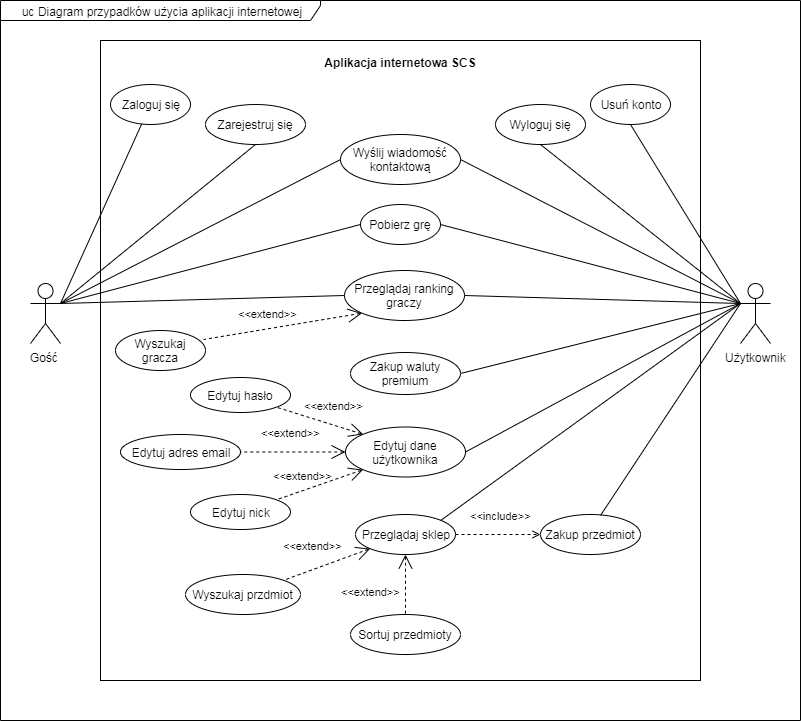

The diagram above was exported from draw.io. Its source (the exported page's mxGraphModel, read from the mxfile embedded in the PNG):
<mxGraphModel dx="1422" dy="755" grid="1" gridSize="10" guides="1" tooltips="1" connect="1" arrows="1" fold="1" page="1" pageScale="1" pageWidth="1169" pageHeight="826" background="#ffffff" math="0" shadow="0">
  <root>
    <mxCell id="0" />
    <mxCell id="1" parent="0" />
    <mxCell id="3FYS53nlLBF_s7d5vYKz-41" value="uc Diagram przypadków użycia aplikacji internetowej" style="shape=umlFrame;whiteSpace=wrap;html=1;width=320;height=20;" parent="1" vertex="1">
      <mxGeometry x="180" y="40" width="800" height="720" as="geometry" />
    </mxCell>
    <mxCell id="3FIcKGnWA4CmNirGtjQD-17" value="" style="rounded=0;whiteSpace=wrap;html=1;" parent="1" vertex="1">
      <mxGeometry x="280" y="80" width="600" height="640" as="geometry" />
    </mxCell>
    <mxCell id="3FYS53nlLBF_s7d5vYKz-42" value="Gość&amp;nbsp;" style="shape=umlActor;verticalLabelPosition=bottom;labelBackgroundColor=#ffffff;verticalAlign=top;html=1;fillColor=#ffffff;" parent="1" vertex="1">
      <mxGeometry x="210" y="323" width="30" height="60" as="geometry" />
    </mxCell>
    <mxCell id="3FYS53nlLBF_s7d5vYKz-45" value="Użytkownik" style="shape=umlActor;verticalLabelPosition=bottom;labelBackgroundColor=#ffffff;verticalAlign=top;html=1;fillColor=#ffffff;" parent="1" vertex="1">
      <mxGeometry x="920" y="323" width="30" height="60" as="geometry" />
    </mxCell>
    <mxCell id="3FYS53nlLBF_s7d5vYKz-48" value="Zaloguj się" style="ellipse;whiteSpace=wrap;html=1;fillColor=#ffffff;" parent="1" vertex="1">
      <mxGeometry x="290" y="124" width="80" height="40" as="geometry" />
    </mxCell>
    <mxCell id="3FYS53nlLBF_s7d5vYKz-52" value="" style="endArrow=none;html=1;exitX=1;exitY=0.3333333333333333;exitDx=0;exitDy=0;exitPerimeter=0;" parent="1" source="3FYS53nlLBF_s7d5vYKz-42" target="3FYS53nlLBF_s7d5vYKz-48" edge="1">
      <mxGeometry width="50" height="50" relative="1" as="geometry">
        <mxPoint x="220" y="374" as="sourcePoint" />
        <mxPoint x="240" y="774" as="targetPoint" />
      </mxGeometry>
    </mxCell>
    <mxCell id="3FYS53nlLBF_s7d5vYKz-56" value="Zarejestruj się" style="ellipse;whiteSpace=wrap;html=1;fillColor=#ffffff;" parent="1" vertex="1">
      <mxGeometry x="385" y="144" width="100" height="40" as="geometry" />
    </mxCell>
    <mxCell id="3FIcKGnWA4CmNirGtjQD-1" value="" style="endArrow=none;html=1;entryX=0.5;entryY=1;entryDx=0;entryDy=0;exitX=1;exitY=0.3333333333333333;exitDx=0;exitDy=0;exitPerimeter=0;" parent="1" source="3FYS53nlLBF_s7d5vYKz-42" target="3FYS53nlLBF_s7d5vYKz-56" edge="1">
      <mxGeometry width="50" height="50" relative="1" as="geometry">
        <mxPoint x="350" y="374" as="sourcePoint" />
        <mxPoint x="400" y="324" as="targetPoint" />
      </mxGeometry>
    </mxCell>
    <mxCell id="3FIcKGnWA4CmNirGtjQD-3" value="Pobierz grę" style="ellipse;whiteSpace=wrap;html=1;" parent="1" vertex="1">
      <mxGeometry x="540" y="244" width="80" height="40" as="geometry" />
    </mxCell>
    <mxCell id="3FIcKGnWA4CmNirGtjQD-4" value="" style="endArrow=none;html=1;entryX=0;entryY=0.5;entryDx=0;entryDy=0;exitX=1;exitY=0.3333333333333333;exitDx=0;exitDy=0;exitPerimeter=0;" parent="1" source="3FYS53nlLBF_s7d5vYKz-42" target="3FIcKGnWA4CmNirGtjQD-3" edge="1">
      <mxGeometry width="50" height="50" relative="1" as="geometry">
        <mxPoint x="480" y="404" as="sourcePoint" />
        <mxPoint x="530" y="354" as="targetPoint" />
      </mxGeometry>
    </mxCell>
    <mxCell id="3FIcKGnWA4CmNirGtjQD-5" value="" style="endArrow=none;html=1;exitX=1;exitY=0.5;exitDx=0;exitDy=0;entryX=0;entryY=0.3333333333333333;entryDx=0;entryDy=0;entryPerimeter=0;" parent="1" source="3FIcKGnWA4CmNirGtjQD-3" target="3FYS53nlLBF_s7d5vYKz-45" edge="1">
      <mxGeometry width="50" height="50" relative="1" as="geometry">
        <mxPoint x="710" y="354" as="sourcePoint" />
        <mxPoint x="760" y="304" as="targetPoint" />
      </mxGeometry>
    </mxCell>
    <mxCell id="3FIcKGnWA4CmNirGtjQD-6" value="Przeglądaj ranking graczy" style="ellipse;whiteSpace=wrap;html=1;" parent="1" vertex="1">
      <mxGeometry x="524" y="310" width="120" height="50" as="geometry" />
    </mxCell>
    <mxCell id="3FIcKGnWA4CmNirGtjQD-9" value="Wyślij wiadomość kontaktową" style="ellipse;whiteSpace=wrap;html=1;" parent="1" vertex="1">
      <mxGeometry x="520" y="174" width="120" height="50" as="geometry" />
    </mxCell>
    <mxCell id="3FIcKGnWA4CmNirGtjQD-10" value="Przeglądaj sklep" style="ellipse;whiteSpace=wrap;html=1;" parent="1" vertex="1">
      <mxGeometry x="535" y="554" width="100" height="40" as="geometry" />
    </mxCell>
    <mxCell id="3FIcKGnWA4CmNirGtjQD-11" value="" style="endArrow=none;html=1;entryX=0;entryY=0.5;entryDx=0;entryDy=0;exitX=1;exitY=0.3333333333333333;exitDx=0;exitDy=0;exitPerimeter=0;" parent="1" source="3FYS53nlLBF_s7d5vYKz-42" target="3FIcKGnWA4CmNirGtjQD-9" edge="1">
      <mxGeometry width="50" height="50" relative="1" as="geometry">
        <mxPoint x="420" y="304" as="sourcePoint" />
        <mxPoint x="470" y="254" as="targetPoint" />
      </mxGeometry>
    </mxCell>
    <mxCell id="3FIcKGnWA4CmNirGtjQD-12" value="" style="endArrow=none;html=1;exitX=1;exitY=0.5;exitDx=0;exitDy=0;entryX=0;entryY=0.3333333333333333;entryDx=0;entryDy=0;entryPerimeter=0;" parent="1" source="3FIcKGnWA4CmNirGtjQD-9" target="3FYS53nlLBF_s7d5vYKz-45" edge="1">
      <mxGeometry width="50" height="50" relative="1" as="geometry">
        <mxPoint x="700" y="244" as="sourcePoint" />
        <mxPoint x="750" y="194" as="targetPoint" />
      </mxGeometry>
    </mxCell>
    <mxCell id="3FIcKGnWA4CmNirGtjQD-13" value="" style="endArrow=none;html=1;entryX=0;entryY=0.5;entryDx=0;entryDy=0;exitX=1;exitY=0.3333333333333333;exitDx=0;exitDy=0;exitPerimeter=0;" parent="1" source="3FYS53nlLBF_s7d5vYKz-42" target="3FIcKGnWA4CmNirGtjQD-6" edge="1">
      <mxGeometry width="50" height="50" relative="1" as="geometry">
        <mxPoint x="440" y="422" as="sourcePoint" />
        <mxPoint x="490" y="372" as="targetPoint" />
      </mxGeometry>
    </mxCell>
    <mxCell id="3FIcKGnWA4CmNirGtjQD-14" value="" style="endArrow=none;html=1;exitX=1;exitY=0.5;exitDx=0;exitDy=0;entryX=0;entryY=0.3333333333333333;entryDx=0;entryDy=0;entryPerimeter=0;" parent="1" source="3FIcKGnWA4CmNirGtjQD-6" target="3FYS53nlLBF_s7d5vYKz-45" edge="1">
      <mxGeometry width="50" height="50" relative="1" as="geometry">
        <mxPoint x="700" y="494" as="sourcePoint" />
        <mxPoint x="750" y="444" as="targetPoint" />
      </mxGeometry>
    </mxCell>
    <mxCell id="3FIcKGnWA4CmNirGtjQD-15" value="Wyloguj się" style="ellipse;whiteSpace=wrap;html=1;" parent="1" vertex="1">
      <mxGeometry x="675" y="144" width="90" height="40" as="geometry" />
    </mxCell>
    <mxCell id="3FIcKGnWA4CmNirGtjQD-16" value="Wyszukaj gracza" style="ellipse;whiteSpace=wrap;html=1;" parent="1" vertex="1">
      <mxGeometry x="295" y="370" width="90" height="40" as="geometry" />
    </mxCell>
    <mxCell id="3FIcKGnWA4CmNirGtjQD-19" value="Aplikacja internetowa SCS" style="text;align=center;fontStyle=1;verticalAlign=middle;spacingLeft=3;spacingRight=3;strokeColor=none;rotatable=0;points=[[0,0.5],[1,0.5]];portConstraint=eastwest;" parent="1" vertex="1">
      <mxGeometry x="485" y="90" width="190" height="26" as="geometry" />
    </mxCell>
    <mxCell id="YVxofg4AcdtvHc790Pp9-1" value="&amp;lt;&amp;lt;extend&amp;gt;&amp;gt;" style="edgeStyle=none;html=1;startArrow=open;endArrow=none;startSize=12;verticalAlign=bottom;dashed=1;labelBackgroundColor=none;exitX=0;exitY=1;exitDx=0;exitDy=0;entryX=0.978;entryY=0.225;entryDx=0;entryDy=0;entryPerimeter=0;" parent="1" source="3FIcKGnWA4CmNirGtjQD-6" target="3FIcKGnWA4CmNirGtjQD-16" edge="1">
      <mxGeometry x="0.1694" y="-6" width="160" relative="1" as="geometry">
        <mxPoint x="150" y="864" as="sourcePoint" />
        <mxPoint x="310" y="864" as="targetPoint" />
        <mxPoint as="offset" />
      </mxGeometry>
    </mxCell>
    <mxCell id="YVxofg4AcdtvHc790Pp9-2" value="" style="endArrow=none;html=1;entryX=0;entryY=0.3333333333333333;entryDx=0;entryDy=0;entryPerimeter=0;exitX=1;exitY=0;exitDx=0;exitDy=0;" parent="1" source="3FIcKGnWA4CmNirGtjQD-10" target="3FYS53nlLBF_s7d5vYKz-45" edge="1">
      <mxGeometry width="50" height="50" relative="1" as="geometry">
        <mxPoint x="150" y="914" as="sourcePoint" />
        <mxPoint x="200" y="864" as="targetPoint" />
      </mxGeometry>
    </mxCell>
    <mxCell id="YVxofg4AcdtvHc790Pp9-3" value="" style="endArrow=none;html=1;entryX=0;entryY=0.3333333333333333;entryDx=0;entryDy=0;entryPerimeter=0;exitX=0.5;exitY=1;exitDx=0;exitDy=0;" parent="1" source="3FIcKGnWA4CmNirGtjQD-15" target="3FYS53nlLBF_s7d5vYKz-45" edge="1">
      <mxGeometry width="50" height="50" relative="1" as="geometry">
        <mxPoint x="770" y="244" as="sourcePoint" />
        <mxPoint x="820" y="194" as="targetPoint" />
      </mxGeometry>
    </mxCell>
    <mxCell id="YVxofg4AcdtvHc790Pp9-5" value="&amp;lt;&amp;lt;extend&amp;gt;&amp;gt;" style="edgeStyle=none;html=1;startArrow=open;endArrow=none;startSize=12;verticalAlign=bottom;dashed=1;labelBackgroundColor=none;exitX=0;exitY=1;exitDx=0;exitDy=0;entryX=1;entryY=0;entryDx=0;entryDy=0;" parent="1" source="3FIcKGnWA4CmNirGtjQD-10" target="YVxofg4AcdtvHc790Pp9-10" edge="1">
      <mxGeometry x="0.2116" y="-14" width="160" relative="1" as="geometry">
        <mxPoint x="430" y="564" as="sourcePoint" />
        <mxPoint x="590" y="564" as="targetPoint" />
        <mxPoint as="offset" />
      </mxGeometry>
    </mxCell>
    <mxCell id="YVxofg4AcdtvHc790Pp9-8" value="Sortuj przedmioty" style="ellipse;whiteSpace=wrap;html=1;" parent="1" vertex="1">
      <mxGeometry x="530" y="654" width="110" height="40" as="geometry" />
    </mxCell>
    <mxCell id="YVxofg4AcdtvHc790Pp9-9" value="Edytuj dane użytkownika" style="ellipse;whiteSpace=wrap;html=1;" parent="1" vertex="1">
      <mxGeometry x="525" y="466.5" width="120" height="50" as="geometry" />
    </mxCell>
    <mxCell id="YVxofg4AcdtvHc790Pp9-10" value="Wyszukaj przdmiot" style="ellipse;whiteSpace=wrap;html=1;" parent="1" vertex="1">
      <mxGeometry x="365" y="614" width="115" height="40" as="geometry" />
    </mxCell>
    <mxCell id="YVxofg4AcdtvHc790Pp9-13" value="&amp;lt;&amp;lt;extend&amp;gt;&amp;gt;" style="edgeStyle=none;html=1;startArrow=open;endArrow=none;startSize=12;verticalAlign=bottom;dashed=1;labelBackgroundColor=none;exitX=0.5;exitY=1;exitDx=0;exitDy=0;" parent="1" source="3FIcKGnWA4CmNirGtjQD-10" target="YVxofg4AcdtvHc790Pp9-8" edge="1">
      <mxGeometry x="0.5333" y="-35" width="160" relative="1" as="geometry">
        <mxPoint x="540" y="514" as="sourcePoint" />
        <mxPoint x="410" y="554" as="targetPoint" />
        <mxPoint as="offset" />
      </mxGeometry>
    </mxCell>
    <mxCell id="YVxofg4AcdtvHc790Pp9-14" value="Usuń konto" style="ellipse;whiteSpace=wrap;html=1;" parent="1" vertex="1">
      <mxGeometry x="770" y="124" width="80" height="40" as="geometry" />
    </mxCell>
    <mxCell id="YVxofg4AcdtvHc790Pp9-15" value="" style="endArrow=none;html=1;entryX=0;entryY=0.3333333333333333;entryDx=0;entryDy=0;entryPerimeter=0;exitX=0.5;exitY=1;exitDx=0;exitDy=0;" parent="1" source="YVxofg4AcdtvHc790Pp9-14" target="3FYS53nlLBF_s7d5vYKz-45" edge="1">
      <mxGeometry width="50" height="50" relative="1" as="geometry">
        <mxPoint x="730" y="194" as="sourcePoint" />
        <mxPoint x="920" y="374" as="targetPoint" />
      </mxGeometry>
    </mxCell>
    <mxCell id="YVxofg4AcdtvHc790Pp9-18" value="" style="endArrow=none;html=1;entryX=0;entryY=0.3333333333333333;entryDx=0;entryDy=0;entryPerimeter=0;exitX=1;exitY=0.5;exitDx=0;exitDy=0;" parent="1" source="YVxofg4AcdtvHc790Pp9-20" target="3FYS53nlLBF_s7d5vYKz-45" edge="1">
      <mxGeometry width="50" height="50" relative="1" as="geometry">
        <mxPoint x="670" y="439" as="sourcePoint" />
        <mxPoint x="720" y="389" as="targetPoint" />
      </mxGeometry>
    </mxCell>
    <mxCell id="YVxofg4AcdtvHc790Pp9-19" value="" style="endArrow=none;html=1;entryX=0;entryY=0.3333333333333333;entryDx=0;entryDy=0;entryPerimeter=0;exitX=1;exitY=0.5;exitDx=0;exitDy=0;" parent="1" source="YVxofg4AcdtvHc790Pp9-9" target="3FYS53nlLBF_s7d5vYKz-45" edge="1">
      <mxGeometry width="50" height="50" relative="1" as="geometry">
        <mxPoint x="695" y="429" as="sourcePoint" />
        <mxPoint x="745" y="379" as="targetPoint" />
      </mxGeometry>
    </mxCell>
    <mxCell id="YVxofg4AcdtvHc790Pp9-20" value="Zakup waluty premium" style="ellipse;whiteSpace=wrap;html=1;" parent="1" vertex="1">
      <mxGeometry x="530" y="392" width="110" height="42" as="geometry" />
    </mxCell>
    <mxCell id="YVxofg4AcdtvHc790Pp9-23" value="Edytuj adres email" style="ellipse;whiteSpace=wrap;html=1;" parent="1" vertex="1">
      <mxGeometry x="300" y="474" width="120" height="35" as="geometry" />
    </mxCell>
    <mxCell id="YVxofg4AcdtvHc790Pp9-24" value="Edytuj hasło" style="ellipse;whiteSpace=wrap;html=1;" parent="1" vertex="1">
      <mxGeometry x="370" y="417" width="100" height="35" as="geometry" />
    </mxCell>
    <mxCell id="YVxofg4AcdtvHc790Pp9-25" value="Edytuj nick" style="ellipse;whiteSpace=wrap;html=1;" parent="1" vertex="1">
      <mxGeometry x="370" y="534" width="100" height="35" as="geometry" />
    </mxCell>
    <mxCell id="YVxofg4AcdtvHc790Pp9-27" value="&amp;lt;&amp;lt;extend&amp;gt;&amp;gt;" style="edgeStyle=none;html=1;startArrow=open;endArrow=none;startSize=12;verticalAlign=bottom;dashed=1;labelBackgroundColor=none;exitX=0;exitY=0;exitDx=0;exitDy=0;entryX=1;entryY=1;entryDx=0;entryDy=0;" parent="1" source="YVxofg4AcdtvHc790Pp9-9" target="YVxofg4AcdtvHc790Pp9-24" edge="1">
      <mxGeometry x="-0.247" y="-10" width="160" relative="1" as="geometry">
        <mxPoint x="485" y="448.5" as="sourcePoint" />
        <mxPoint x="575" y="448.5" as="targetPoint" />
        <mxPoint as="offset" />
      </mxGeometry>
    </mxCell>
    <mxCell id="YVxofg4AcdtvHc790Pp9-28" value="&amp;lt;&amp;lt;extend&amp;gt;&amp;gt;" style="edgeStyle=none;html=1;startArrow=open;endArrow=none;startSize=12;verticalAlign=bottom;dashed=1;labelBackgroundColor=none;exitX=0;exitY=0.5;exitDx=0;exitDy=0;entryX=1;entryY=0.5;entryDx=0;entryDy=0;" parent="1" source="YVxofg4AcdtvHc790Pp9-9" target="YVxofg4AcdtvHc790Pp9-23" edge="1">
      <mxGeometry x="0.0476" y="-11" width="160" relative="1" as="geometry">
        <mxPoint x="507.57359312880703" y="511.4123304703363" as="sourcePoint" />
        <mxPoint x="440" y="486.59" as="targetPoint" />
        <mxPoint as="offset" />
      </mxGeometry>
    </mxCell>
    <mxCell id="YVxofg4AcdtvHc790Pp9-29" value="&amp;lt;&amp;lt;extend&amp;gt;&amp;gt;" style="edgeStyle=none;html=1;startArrow=open;endArrow=none;startSize=12;verticalAlign=bottom;dashed=1;labelBackgroundColor=none;exitX=0;exitY=1;exitDx=0;exitDy=0;entryX=1;entryY=0;entryDx=0;entryDy=0;" parent="1" source="YVxofg4AcdtvHc790Pp9-9" target="YVxofg4AcdtvHc790Pp9-25" edge="1">
      <mxGeometry x="0.3583" y="-6" width="160" relative="1" as="geometry">
        <mxPoint x="547.573593128807" y="596.1323304703362" as="sourcePoint" />
        <mxPoint x="465.86396904295657" y="569.0037494746052" as="targetPoint" />
        <mxPoint as="offset" />
      </mxGeometry>
    </mxCell>
    <mxCell id="YVxofg4AcdtvHc790Pp9-30" value="Zakup przedmiot" style="ellipse;whiteSpace=wrap;html=1;" parent="1" vertex="1">
      <mxGeometry x="720" y="554" width="100" height="40" as="geometry" />
    </mxCell>
    <mxCell id="YVxofg4AcdtvHc790Pp9-31" value="&amp;lt;&amp;lt;include&amp;gt;&amp;gt;" style="edgeStyle=none;html=1;endArrow=open;verticalAlign=bottom;dashed=1;labelBackgroundColor=none;exitX=1;exitY=0.5;exitDx=0;exitDy=0;entryX=0;entryY=0.5;entryDx=0;entryDy=0;" parent="1" source="3FIcKGnWA4CmNirGtjQD-10" target="YVxofg4AcdtvHc790Pp9-30" edge="1">
      <mxGeometry x="0.0588" y="10" width="160" relative="1" as="geometry">
        <mxPoint x="150" y="914" as="sourcePoint" />
        <mxPoint x="310" y="914" as="targetPoint" />
        <mxPoint as="offset" />
      </mxGeometry>
    </mxCell>
    <mxCell id="YVxofg4AcdtvHc790Pp9-32" value="" style="endArrow=none;html=1;entryX=0;entryY=0.3333333333333333;entryDx=0;entryDy=0;entryPerimeter=0;exitX=0.6;exitY=0.025;exitDx=0;exitDy=0;exitPerimeter=0;" parent="1" source="YVxofg4AcdtvHc790Pp9-30" target="3FYS53nlLBF_s7d5vYKz-45" edge="1">
      <mxGeometry width="50" height="50" relative="1" as="geometry">
        <mxPoint x="650.3553390593274" y="612.8578643762692" as="sourcePoint" />
        <mxPoint x="940" y="417" as="targetPoint" />
      </mxGeometry>
    </mxCell>
  </root>
</mxGraphModel>